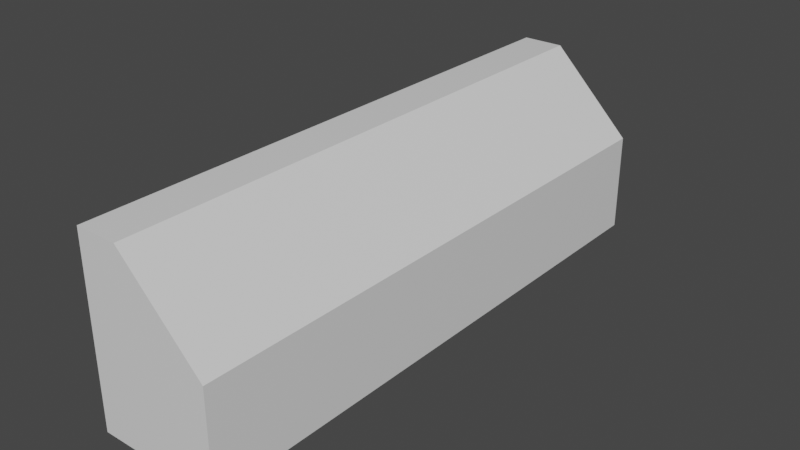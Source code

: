 # Source: CraftTable.blend  (saved by Blender 3.2.14; exported with 4.5.12 LTS)
import bpy
from mathutils import Matrix  # noqa: F401  (used for matrix-valued properties, if any)

bpy.ops.wm.read_factory_settings(use_empty=True)
scene = bpy.context.scene
scene.name = 'Scene'

# ---- collections
col_collection = bpy.data.collections.new('Collection'); scene.collection.children.link(col_collection)

# ---- materials (node trees are filled in below, after node groups)
mat_material = bpy.data.materials.new('Material')
mat_material.alpha_threshold = 0.0
mat_material.use_transparent_shadow = False
mat_material.line_color = (0.0, 0.0, 0.0, 1.0)

# ---- material node trees
mat_material.use_nodes = True; mat_material.node_tree.nodes.clear()
_N = mat_material.node_tree.nodes; _L = mat_material.node_tree.links
n0 = _N.new('ShaderNodeOutputMaterial'); n0.name = 'Material Output'; n0.location = (300, 300)
n1 = _N.new('ShaderNodeBsdfPrincipled'); n1.name = 'Principled BSDF'; n1.location = (10, 300)
n1.distribution = 'GGX'
n1.subsurface_method = 'RANDOM_WALK_SKIN'
n1.inputs[2].default_value = 0.4
n1.inputs[3].default_value = 1.45
n1.inputs[27].default_value = (0.0, 0.0, 0.0, 1.0)
n1.inputs[28].default_value = 1.0
_L.new(n1.outputs[0], n0.inputs[0])
n0.is_active_output = True

# ---- world
world_world = bpy.data.worlds.new('World'); scene.world = world_world
world_world.use_nodes = True; world_world.node_tree.nodes.clear()
_N = world_world.node_tree.nodes; _L = world_world.node_tree.links
n0 = _N.new('ShaderNodeOutputWorld'); n0.name = 'World Output'; n0.location = (300, 300)
n1 = _N.new('ShaderNodeBackground'); n1.name = 'Background'; n1.location = (10, 300)
n1.inputs[0].default_value = (0.05088, 0.05088, 0.05088, 1.0)
_L.new(n1.outputs[0], n0.inputs[0])
n0.is_active_output = True
world_world.color = (0.05088, 0.05088, 0.05088)
world_world.use_sun_shadow = False
world_world.sun_shadow_jitter_overblur = 0.0

# ---- meshes
me_cube = bpy.data.meshes.new('Cube')
me_cube.from_pydata([(1.0, 8.141, -1.0), (1.0, -1.0, -1.0), (-1.0, 8.141, 1.935), (-1.0, 8.141, -1.0), (-1.0, -1.0, 1.935), (-1.0, -1.0, -1.0), (-0.3253, 8.141, 1.935), (1.0, 8.141, 0.6101), (1.0, -1.0, 0.6101), (-0.3253, -1.0, 1.935)], [], [(1, 8, 9, 4, 5), (5, 4, 2, 3), (3, 0, 1, 5), (6, 2, 4, 9), (0, 7, 8, 1), (6, 9, 8, 7), (3, 2, 6, 7, 0)])
_uv = me_cube.uv_layers.new(name='UVMap')
_uv.uv.foreach_set('vector', [1.0, 0.2784, 1.0, 0.431, 0.8743, 0.5567, 0.8103, 0.5567, 0.8103, 0.2784, 0.2784, 0.8669, 0.0, 0.8669, 0.0, 0.0, 0.2784, 0.0, 0.5567, 0.0, 0.7464, 0.0, 0.7464, 0.8669, 0.5567, 0.8669, 0.7464, 0.0, 0.8103, 0.0, 0.8103, 0.8669, 0.7464, 0.8669, 0.5567, 0.8669, 0.404, 0.8669, 0.404, 0.0, 0.5567, 0.0, 0.2784, 0.8669, 0.2784, 0.0, 0.404, 0.0, 0.404, 0.8669, 1.0, 0.0, 1.0, 0.2784, 0.936, 0.2784, 0.8103, 0.1527, 0.8103, 0.0])
me_cube.materials.append(mat_material)
me_cube.use_mirror_vertex_groups = False
me_cube.update()

# ---- objects
ob_cube = bpy.data.objects.new('Cube', me_cube)

# ---- transforms, parenting, visibility, modifiers, constraints
ob_cube.location = (0.0, 0.0, 0.0)
ob_cube.lock_rotations_4d = False
ob_cube.empty_display_type = 'ARROWS'
ob_cube.lineart.crease_threshold = 0.0

# ---- collection membership
col_collection.objects.link(ob_cube)

# ---- scene / render settings (as saved in the file)
scene.frame_start = 1; scene.frame_end = 250; scene.frame_set(1)
scene.render.engine = 'BLENDER_EEVEE_NEXT'
scene.cycles.sampling_pattern = 'TABULATED_SOBOL'
scene.cycles.use_light_tree = False
scene.view_settings.view_transform = 'Filmic'
bpy.context.view_layer.update()

# ---- added for rendering (the .blend has no active camera and no usable light): camera, sun
cam_auto = bpy.data.cameras.new('AutoCamera')
cam_auto.lens = 50.0
cam_auto.sensor_width = 36.0
cam_auto.clip_end = 1000.0
ob_auto_camera = bpy.data.objects.new('AutoCamera', cam_auto)
scene.collection.objects.link(ob_auto_camera)
ob_auto_camera.location = (9.0739, -7.31798, 7.72684)
ob_auto_camera.rotation_euler = (1.09748, -7.21219e-08, 0.694738)
scene.camera = ob_auto_camera
light_auto_sun = bpy.data.lights.new('AutoSun', 'SUN')
light_auto_sun.energy = 3.0
light_auto_sun.angle = 0.0523599
ob_auto_sun = bpy.data.objects.new('AutoSun', light_auto_sun)
scene.collection.objects.link(ob_auto_sun)
ob_auto_sun.rotation_euler = (0.872665, 0.174533, 0.523599)
bpy.context.view_layer.update()
